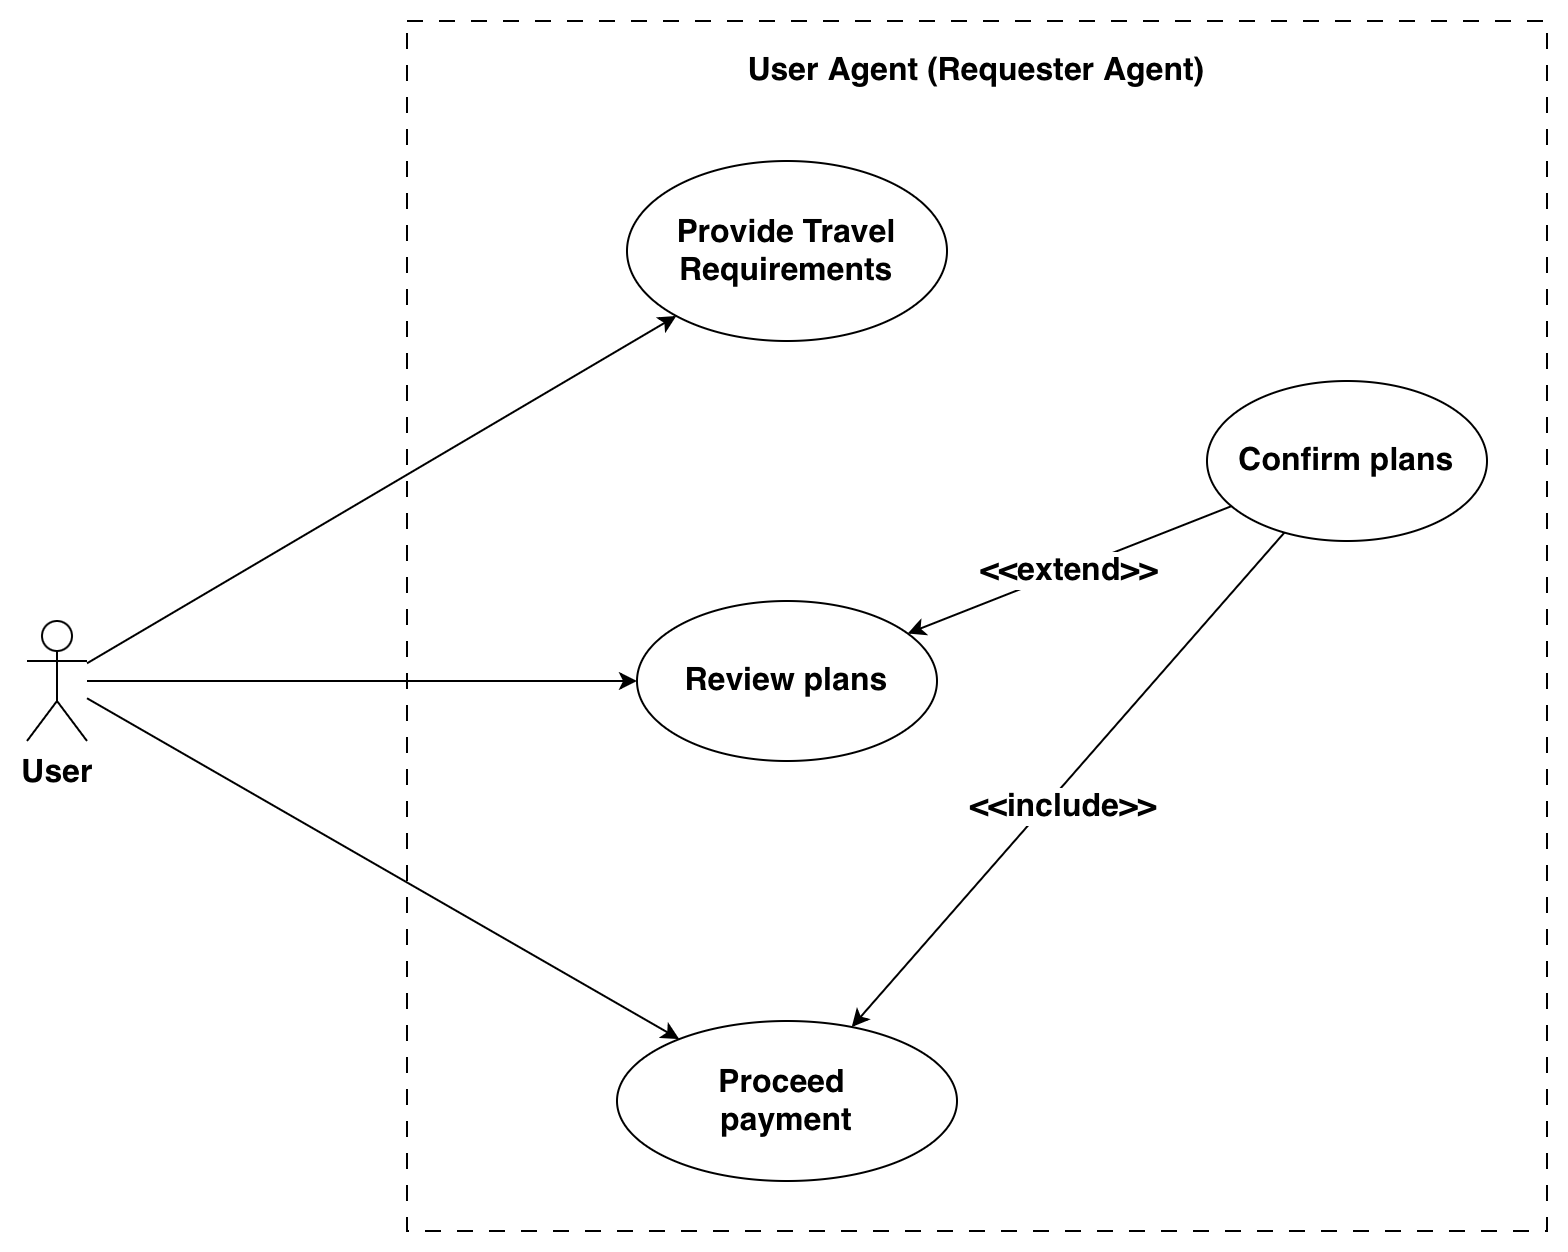

The diagram above was exported from draw.io. Its source (the exported page's mxGraphModel, read from the mxfile embedded in the PNG):
<mxGraphModel dx="2505" dy="2248" grid="1" gridSize="10" guides="1" tooltips="1" connect="1" arrows="1" fold="1" page="1" pageScale="1" pageWidth="827" pageHeight="1169" math="0" shadow="0">
  <root>
    <mxCell id="0" />
    <mxCell id="1" parent="0" />
    <mxCell id="2" value="" style="rounded=0;whiteSpace=wrap;html=1;dashed=1;dashPattern=8 8;" vertex="1" parent="1">
      <mxGeometry x="-510" y="-520" width="570" height="605" as="geometry" />
    </mxCell>
    <mxCell id="3" style="rounded=0;hachureGap=4;orthogonalLoop=1;jettySize=auto;html=1;fontFamily=Helvetica;fontSize=16;fontStyle=1;labelBorderColor=none;" edge="1" source="5" target="6" parent="1">
      <mxGeometry relative="1" as="geometry" />
    </mxCell>
    <mxCell id="4" style="rounded=0;orthogonalLoop=1;jettySize=auto;html=1;" edge="1" source="5" target="9" parent="1">
      <mxGeometry relative="1" as="geometry" />
    </mxCell>
    <mxCell id="5" value="&lt;font&gt;User&lt;/font&gt;" style="shape=umlActor;verticalLabelPosition=bottom;verticalAlign=top;html=1;outlineConnect=0;hachureGap=4;fontFamily=Helvetica;fontSize=16;fontStyle=1;labelBorderColor=none;" vertex="1" parent="1">
      <mxGeometry x="-700" y="-220" width="30" height="60" as="geometry" />
    </mxCell>
    <mxCell id="6" value="Provide Travel Requirements" style="ellipse;whiteSpace=wrap;html=1;hachureGap=4;fontFamily=Helvetica;fontSize=16;fontStyle=1;labelBorderColor=none;" vertex="1" parent="1">
      <mxGeometry x="-400" y="-450" width="160" height="90" as="geometry" />
    </mxCell>
    <mxCell id="7" style="rounded=0;hachureGap=4;orthogonalLoop=1;jettySize=auto;html=1;fontFamily=Helvetica;startArrow=classic;startFill=1;endArrow=none;endFill=0;fontSize=16;fontStyle=1;labelBorderColor=none;" edge="1" source="9" target="12" parent="1">
      <mxGeometry relative="1" as="geometry" />
    </mxCell>
    <mxCell id="8" value="&amp;lt;&amp;lt;extend&amp;gt;&amp;gt;" style="edgeLabel;html=1;align=center;verticalAlign=middle;resizable=0;points=[];hachureGap=4;fontFamily=Helvetica;fontSize=16;fontStyle=1;labelBorderColor=none;" vertex="1" connectable="0" parent="7">
      <mxGeometry x="-0.0112" y="-1" relative="1" as="geometry">
        <mxPoint y="-1" as="offset" />
      </mxGeometry>
    </mxCell>
    <mxCell id="9" value="Review plans" style="ellipse;whiteSpace=wrap;html=1;hachureGap=4;fontFamily=Helvetica;fontSize=16;fontStyle=1;labelBorderColor=none;" vertex="1" parent="1">
      <mxGeometry x="-395" y="-230" width="150" height="80" as="geometry" />
    </mxCell>
    <mxCell id="10" style="rounded=0;orthogonalLoop=1;jettySize=auto;html=1;" edge="1" source="12" target="14" parent="1">
      <mxGeometry relative="1" as="geometry" />
    </mxCell>
    <mxCell id="11" value="&lt;font style=&quot;font-size: 16px;&quot;&gt;&lt;b&gt;&amp;lt;&amp;lt;include&amp;gt;&amp;gt;&lt;/b&gt;&lt;/font&gt;" style="edgeLabel;html=1;align=center;verticalAlign=middle;resizable=0;points=[];" vertex="1" connectable="0" parent="10">
      <mxGeometry x="0.5273" y="-1" relative="1" as="geometry">
        <mxPoint x="54" y="-51" as="offset" />
      </mxGeometry>
    </mxCell>
    <mxCell id="12" value="Confirm plans" style="ellipse;whiteSpace=wrap;html=1;hachureGap=4;fontFamily=Helvetica;fontSize=16;fontStyle=1;labelBorderColor=none;" vertex="1" parent="1">
      <mxGeometry x="-110" y="-340" width="140" height="80" as="geometry" />
    </mxCell>
    <mxCell id="13" style="rounded=0;orthogonalLoop=1;jettySize=auto;html=1;" edge="1" source="5" target="14" parent="1">
      <mxGeometry relative="1" as="geometry">
        <mxPoint x="-970" y="-170" as="sourcePoint" />
      </mxGeometry>
    </mxCell>
    <mxCell id="14" value="Proceed&amp;nbsp;&lt;div&gt;payment&lt;/div&gt;" style="ellipse;whiteSpace=wrap;html=1;hachureGap=4;fontFamily=Helvetica;fontSize=16;fontStyle=1;labelBorderColor=none;" vertex="1" parent="1">
      <mxGeometry x="-405" y="-20" width="170" height="80" as="geometry" />
    </mxCell>
    <mxCell id="15" value="&lt;span style=&quot;font-size: 16px; font-weight: 700; white-space: nowrap;&quot;&gt;User Agent (Requester Agent)&lt;/span&gt;" style="text;html=1;whiteSpace=wrap;strokeColor=none;fillColor=none;align=center;verticalAlign=middle;rounded=0;" vertex="1" parent="1">
      <mxGeometry x="-255" y="-510" width="60" height="30" as="geometry" />
    </mxCell>
  </root>
</mxGraphModel>